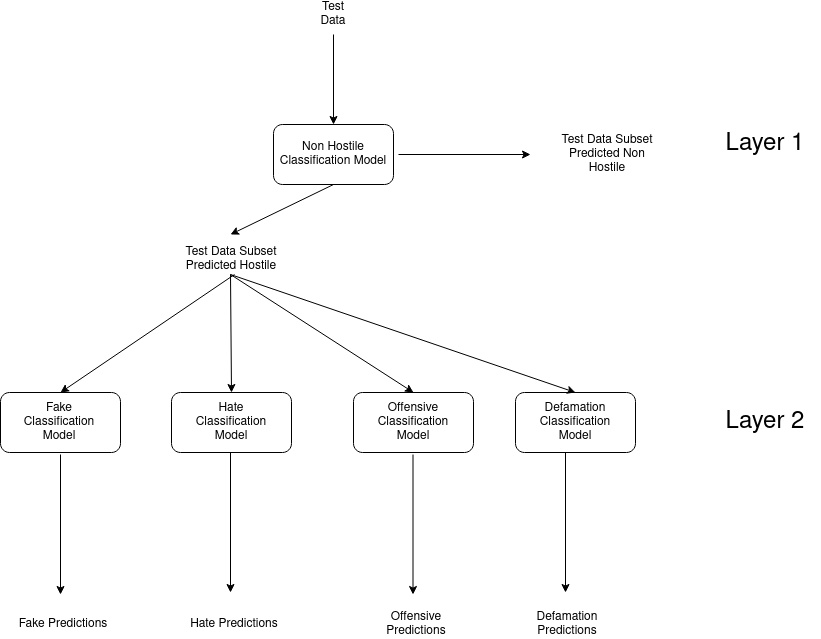

The diagram above was exported from draw.io. Its source (the exported page's mxGraphModel, read from the mxfile embedded in the PNG):
<mxGraphModel dx="2200" dy="773" grid="1" gridSize="10" guides="1" tooltips="1" connect="1" arrows="1" fold="1" page="1" pageScale="1" pageWidth="850" pageHeight="1100" math="0" shadow="0">
  <root>
    <mxCell id="0" />
    <mxCell id="1" parent="0" />
    <mxCell id="4tavVeFpAGuzqdXdRUxl-1" value="" style="rounded=1;whiteSpace=wrap;html=1;" parent="1" vertex="1">
      <mxGeometry x="-577" y="170" width="120" height="60" as="geometry" />
    </mxCell>
    <mxCell id="4tavVeFpAGuzqdXdRUxl-2" value="" style="rounded=1;whiteSpace=wrap;html=1;" parent="1" vertex="1">
      <mxGeometry x="-850" y="438" width="120" height="60" as="geometry" />
    </mxCell>
    <mxCell id="4tavVeFpAGuzqdXdRUxl-3" value="" style="rounded=1;whiteSpace=wrap;html=1;" parent="1" vertex="1">
      <mxGeometry x="-679" y="438" width="120" height="60" as="geometry" />
    </mxCell>
    <mxCell id="4tavVeFpAGuzqdXdRUxl-4" value="" style="rounded=1;whiteSpace=wrap;html=1;" parent="1" vertex="1">
      <mxGeometry x="-497" y="438" width="120" height="60" as="geometry" />
    </mxCell>
    <mxCell id="4tavVeFpAGuzqdXdRUxl-5" value="" style="rounded=1;whiteSpace=wrap;html=1;" parent="1" vertex="1">
      <mxGeometry x="-335" y="438" width="120" height="60" as="geometry" />
    </mxCell>
    <mxCell id="4tavVeFpAGuzqdXdRUxl-10" value="" style="endArrow=classic;html=1;entryX=0.5;entryY=0;entryDx=0;entryDy=0;" parent="1" target="4tavVeFpAGuzqdXdRUxl-1" edge="1">
      <mxGeometry width="50" height="50" relative="1" as="geometry">
        <mxPoint x="-517" y="80" as="sourcePoint" />
        <mxPoint x="-627" y="50" as="targetPoint" />
      </mxGeometry>
    </mxCell>
    <mxCell id="4tavVeFpAGuzqdXdRUxl-12" value="Test Data" style="text;html=1;strokeColor=none;fillColor=none;align=center;verticalAlign=middle;whiteSpace=wrap;rounded=0;" parent="1" vertex="1">
      <mxGeometry x="-537" y="50" width="40" height="20" as="geometry" />
    </mxCell>
    <mxCell id="4tavVeFpAGuzqdXdRUxl-16" value="Non Hostile Classification Model" style="text;html=1;strokeColor=none;fillColor=none;align=center;verticalAlign=middle;whiteSpace=wrap;rounded=0;" parent="1" vertex="1">
      <mxGeometry x="-582" y="190" width="130" height="20" as="geometry" />
    </mxCell>
    <mxCell id="4tavVeFpAGuzqdXdRUxl-18" value="Fake Classification Model" style="text;html=1;strokeColor=none;fillColor=none;align=center;verticalAlign=middle;whiteSpace=wrap;rounded=0;" parent="1" vertex="1">
      <mxGeometry x="-831" y="458" width="80" height="20" as="geometry" />
    </mxCell>
    <mxCell id="4tavVeFpAGuzqdXdRUxl-19" value="Hate Classification Model" style="text;html=1;strokeColor=none;fillColor=none;align=center;verticalAlign=middle;whiteSpace=wrap;rounded=0;" parent="1" vertex="1">
      <mxGeometry x="-659" y="458" width="80" height="20" as="geometry" />
    </mxCell>
    <mxCell id="4tavVeFpAGuzqdXdRUxl-20" value="Offensive Classification Model" style="text;html=1;strokeColor=none;fillColor=none;align=center;verticalAlign=middle;whiteSpace=wrap;rounded=0;" parent="1" vertex="1">
      <mxGeometry x="-477" y="458" width="80" height="20" as="geometry" />
    </mxCell>
    <mxCell id="4tavVeFpAGuzqdXdRUxl-21" value="Defamation Classification Model" style="text;html=1;strokeColor=none;fillColor=none;align=center;verticalAlign=middle;whiteSpace=wrap;rounded=0;" parent="1" vertex="1">
      <mxGeometry x="-315" y="458" width="80" height="20" as="geometry" />
    </mxCell>
    <mxCell id="4tavVeFpAGuzqdXdRUxl-25" value="Test Data Subset Predicted Hostile" style="text;html=1;strokeColor=none;fillColor=none;align=center;verticalAlign=middle;whiteSpace=wrap;rounded=0;" parent="1" vertex="1">
      <mxGeometry x="-676" y="295" width="114" height="20" as="geometry" />
    </mxCell>
    <mxCell id="4tavVeFpAGuzqdXdRUxl-28" value="" style="endArrow=classic;html=1;entryX=0.5;entryY=0;entryDx=0;entryDy=0;" parent="1" target="4tavVeFpAGuzqdXdRUxl-2" edge="1">
      <mxGeometry width="50" height="50" relative="1" as="geometry">
        <mxPoint x="-616" y="320" as="sourcePoint" />
        <mxPoint x="-480" y="348" as="targetPoint" />
      </mxGeometry>
    </mxCell>
    <mxCell id="4tavVeFpAGuzqdXdRUxl-35" value="" style="endArrow=classic;html=1;entryX=0.5;entryY=0;entryDx=0;entryDy=0;" parent="1" target="4tavVeFpAGuzqdXdRUxl-3" edge="1">
      <mxGeometry width="50" height="50" relative="1" as="geometry">
        <mxPoint x="-620" y="320" as="sourcePoint" />
        <mxPoint x="-340" y="370" as="targetPoint" />
      </mxGeometry>
    </mxCell>
    <mxCell id="4tavVeFpAGuzqdXdRUxl-36" value="" style="endArrow=classic;html=1;entryX=0.5;entryY=0;entryDx=0;entryDy=0;" parent="1" target="4tavVeFpAGuzqdXdRUxl-4" edge="1">
      <mxGeometry width="50" height="50" relative="1" as="geometry">
        <mxPoint x="-620" y="320" as="sourcePoint" />
        <mxPoint x="-340" y="370" as="targetPoint" />
      </mxGeometry>
    </mxCell>
    <mxCell id="4tavVeFpAGuzqdXdRUxl-37" value="" style="endArrow=classic;html=1;entryX=0.5;entryY=0;entryDx=0;entryDy=0;" parent="1" edge="1" target="4tavVeFpAGuzqdXdRUxl-5">
      <mxGeometry width="50" height="50" relative="1" as="geometry">
        <mxPoint x="-620" y="320" as="sourcePoint" />
        <mxPoint x="-270" y="438" as="targetPoint" />
      </mxGeometry>
    </mxCell>
    <mxCell id="4tavVeFpAGuzqdXdRUxl-42" value="&lt;font style=&quot;font-size: 24px&quot;&gt;Layer 1&lt;br&gt;&lt;/font&gt;" style="text;html=1;strokeColor=none;fillColor=none;align=center;verticalAlign=middle;whiteSpace=wrap;rounded=0;" parent="1" vertex="1">
      <mxGeometry x="-140" y="180" width="110" height="20" as="geometry" />
    </mxCell>
    <mxCell id="4tavVeFpAGuzqdXdRUxl-43" value="&lt;font style=&quot;font-size: 24px&quot;&gt;Layer 2&lt;br&gt;&lt;/font&gt;" style="text;html=1;strokeColor=none;fillColor=none;align=center;verticalAlign=middle;whiteSpace=wrap;rounded=0;" parent="1" vertex="1">
      <mxGeometry x="-140" y="458" width="110" height="20" as="geometry" />
    </mxCell>
    <mxCell id="ySOWS0SD8FYnboMKS10U-1" value="" style="endArrow=classic;html=1;exitX=1;exitY=0.5;exitDx=0;exitDy=0;" edge="1" parent="1" source="4tavVeFpAGuzqdXdRUxl-16">
      <mxGeometry width="50" height="50" relative="1" as="geometry">
        <mxPoint x="-450" y="420" as="sourcePoint" />
        <mxPoint x="-320" y="200" as="targetPoint" />
      </mxGeometry>
    </mxCell>
    <mxCell id="ySOWS0SD8FYnboMKS10U-3" value="" style="endArrow=classic;html=1;exitX=0.5;exitY=1;exitDx=0;exitDy=0;" edge="1" parent="1" source="4tavVeFpAGuzqdXdRUxl-1">
      <mxGeometry width="50" height="50" relative="1" as="geometry">
        <mxPoint x="-450" y="420" as="sourcePoint" />
        <mxPoint x="-620" y="280" as="targetPoint" />
      </mxGeometry>
    </mxCell>
    <mxCell id="ySOWS0SD8FYnboMKS10U-4" value="Test Data Subset Predicted Non Hostile" style="text;html=1;strokeColor=none;fillColor=none;align=center;verticalAlign=middle;whiteSpace=wrap;rounded=0;" vertex="1" parent="1">
      <mxGeometry x="-300" y="190" width="114" height="20" as="geometry" />
    </mxCell>
    <mxCell id="ySOWS0SD8FYnboMKS10U-5" value="" style="endArrow=classic;html=1;" edge="1" parent="1">
      <mxGeometry width="50" height="50" relative="1" as="geometry">
        <mxPoint x="-790" y="500" as="sourcePoint" />
        <mxPoint x="-790" y="640" as="targetPoint" />
      </mxGeometry>
    </mxCell>
    <mxCell id="ySOWS0SD8FYnboMKS10U-6" value="" style="endArrow=classic;html=1;" edge="1" parent="1">
      <mxGeometry width="50" height="50" relative="1" as="geometry">
        <mxPoint x="-620" y="498" as="sourcePoint" />
        <mxPoint x="-620" y="638" as="targetPoint" />
      </mxGeometry>
    </mxCell>
    <mxCell id="ySOWS0SD8FYnboMKS10U-7" value="" style="endArrow=classic;html=1;" edge="1" parent="1">
      <mxGeometry width="50" height="50" relative="1" as="geometry">
        <mxPoint x="-437.5" y="500" as="sourcePoint" />
        <mxPoint x="-437.5" y="640" as="targetPoint" />
      </mxGeometry>
    </mxCell>
    <mxCell id="ySOWS0SD8FYnboMKS10U-8" value="" style="endArrow=classic;html=1;" edge="1" parent="1">
      <mxGeometry width="50" height="50" relative="1" as="geometry">
        <mxPoint x="-285" y="498" as="sourcePoint" />
        <mxPoint x="-285" y="638" as="targetPoint" />
      </mxGeometry>
    </mxCell>
    <mxCell id="ySOWS0SD8FYnboMKS10U-9" value="Defamation Predictions" style="text;html=1;strokeColor=none;fillColor=none;align=center;verticalAlign=middle;whiteSpace=wrap;rounded=0;" vertex="1" parent="1">
      <mxGeometry x="-340" y="660" width="114" height="20" as="geometry" />
    </mxCell>
    <mxCell id="ySOWS0SD8FYnboMKS10U-11" value="Hate Predictions" style="text;html=1;strokeColor=none;fillColor=none;align=center;verticalAlign=middle;whiteSpace=wrap;rounded=0;" vertex="1" parent="1">
      <mxGeometry x="-673" y="660" width="114" height="20" as="geometry" />
    </mxCell>
    <mxCell id="ySOWS0SD8FYnboMKS10U-12" value="Offensive Predictions" style="text;html=1;strokeColor=none;fillColor=none;align=center;verticalAlign=middle;whiteSpace=wrap;rounded=0;" vertex="1" parent="1">
      <mxGeometry x="-491" y="660" width="114" height="20" as="geometry" />
    </mxCell>
    <mxCell id="ySOWS0SD8FYnboMKS10U-13" value="Fake Predictions" style="text;html=1;strokeColor=none;fillColor=none;align=center;verticalAlign=middle;whiteSpace=wrap;rounded=0;" vertex="1" parent="1">
      <mxGeometry x="-844" y="660" width="114" height="20" as="geometry" />
    </mxCell>
  </root>
</mxGraphModel>